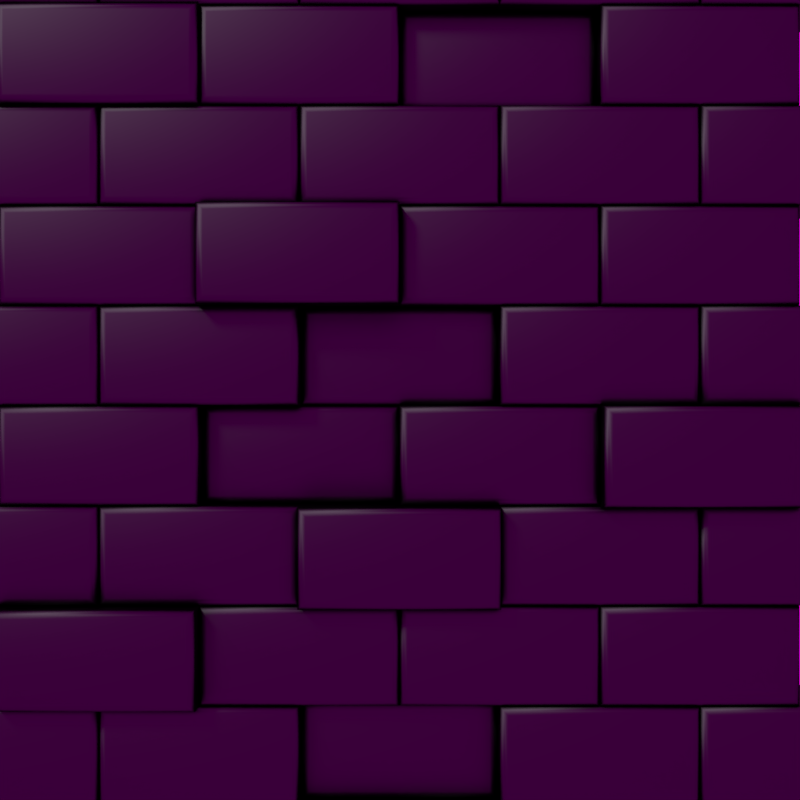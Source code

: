 # Source: highResBrickModel_messy.blend  (saved by Blender 2.72.0; exported with 4.5.12 LTS)
import bpy
from mathutils import Matrix  # noqa: F401  (used for matrix-valued properties, if any)

bpy.ops.wm.read_factory_settings(use_empty=True)
scene = bpy.context.scene
scene.name = 'Scene'

# ---- collections
col_collection_1 = bpy.data.collections.new('Collection 1'); scene.collection.children.link(col_collection_1)

# ---- images (referenced by path relative to the original .blend; pixels are not part of the script)
import os
ASSET_DIR = os.environ.get("B2B_ASSET_DIR", "")  # directory of the original .blend (textures are referenced by path, not embedded)
HERE = os.path.dirname(os.path.abspath(__file__))  # packed textures are extracted next to this script under _unpacked/

def load_image(name, relpath, width, height, colorspace="sRGB"):
    """Load a texture the original file referenced (path relative to the .blend, or extracted next to this script)."""
    p = next((c for c in (os.path.join(HERE, relpath), os.path.join(ASSET_DIR, relpath)) if relpath and os.path.exists(c)), "")
    if p:
        img = bpy.data.images.load(p, check_existing=True)
        img.name = name
    else:  # same state as the original file: an image datablock whose file is absent (Cycles renders it pink)
        img = bpy.data.images.new(name, width, height)
        img.source = "FILE"
        img.filepath = "//" + (relpath or name)
    img.colorspace_settings.name = colorspace
    return img
img_photo_studio_with_umbrella_jpg = load_image('Photo-studio-with-umbrella.jpg', 'Photo-studio-with-umbrella.jpg', 1024, 1024, 'sRGB')

# ---- materials (node trees are filled in below, after node groups)
mat_material_001 = bpy.data.materials.new('Material.001')
mat_material_001.alpha_threshold = 0.0
mat_material_001.roughness = 0.5

# ---- material node trees
mat_material_001.use_nodes = True; mat_material_001.node_tree.nodes.clear()
_N = mat_material_001.node_tree.nodes; _L = mat_material_001.node_tree.links
n0 = _N.new('ShaderNodeOutputMaterial'); n0.name = 'Material Output'; n0.location = (300, 300)
n1 = _N.new('ShaderNodeBsdfAnisotropic'); n1.name = 'Glossy BSDF'; n1.location = (100, 300)
n1.distribution = 'ASHIKHMIN_SHIRLEY'
n1.inputs[0].default_value = (0.04696, 0.04696, 0.04696, 1.0)
_L.new(n1.outputs[0], n0.inputs[0])
n0.is_active_output = True

# ---- world
world_world = bpy.data.worlds.new('World'); scene.world = world_world
world_world.use_nodes = True; world_world.node_tree.nodes.clear()
_N = world_world.node_tree.nodes; _L = world_world.node_tree.links
n0 = _N.new('ShaderNodeOutputWorld'); n0.name = 'World Output'; n0.location = (300, 300)
n1 = _N.new('ShaderNodeBackground'); n1.name = 'Background'; n1.location = (10, 300)
n2 = _N.new('ShaderNodeTexEnvironment'); n2.name = 'Environment Texture'; n2.location = (-180, 300)
n2.width = 140
n2.image = img_photo_studio_with_umbrella_jpg
_L.new(n1.outputs[0], n0.inputs[0])
_L.new(n2.outputs[0], n1.inputs[0])
n0.is_active_output = True
world_world.color = (0.05088, 0.05088, 0.05088)
world_world.use_sun_shadow = False
world_world.sun_shadow_jitter_overblur = 0.0
world_world.cycles.sampling_method = 'MANUAL'
world_world.cycles.sample_map_resolution = 256

# ---- cameras
cam_camera_001 = bpy.data.cameras.new('Camera.001')
cam_camera_001.clip_end = 100.0
cam_camera_001.lens = 35.0
cam_camera_001.sensor_width = 22.22
cam_camera_001.sensor_height = 18.0
cam_camera_001.ortho_scale = 16.0
cam_camera_001.display_size = 2.0
cam_camera_001.dof.focus_distance = 0.0

# ---- lights
light_sun = bpy.data.lights.new('Sun', 'SUN')
light_sun.transmission_factor = 0.0
light_sun.angle = 0.1993
light_sun.energy = 1.0
light_sun.shadow_buffer_clip_start = 0.5
light_sun.shadow_soft_size = 0.1
light_sun.shadow_cascade_max_distance = 1000.0
light_sun.cycles.use_multiple_importance_sampling = False

# ---- meshes
me_cube_045 = bpy.data.meshes.new('Cube.045')
me_cube_045.from_pydata([(-1.0, -2.0, -1.0), (-1.0, 2.0, -1.0), (1.0, 2.0, -1.0), (1.0, -2.0, -1.0), (-1.0, -2.0, 0.8313), (-0.8313, -1.831, 1.0), (-0.9774, -1.977, 0.9156), (-0.9156, -1.916, 0.9774), (-1.0, 2.0, 0.8313), (-0.8313, 1.831, 1.0), (-0.9774, 1.977, 0.9156), (-0.9156, 1.916, 0.9774), (1.0, 2.0, 0.8313), (0.8313, 1.831, 1.0), (0.9774, 1.977, 0.9156), (0.9156, 1.916, 0.9774), (1.0, -2.0, 0.8313), (0.8313, -1.831, 1.0), (0.9774, -1.977, 0.9156), (0.9156, -1.916, 0.9774)], [], [(17, 13, 9, 5), (12, 16, 3, 2), (4, 8, 1, 0), (0, 1, 2, 3), (8, 12, 2, 1), (5, 9, 11, 7), (7, 11, 10, 6), (6, 10, 8, 4), (9, 13, 15, 11), (11, 15, 14, 10), (10, 14, 12, 8), (13, 17, 19, 15), (15, 19, 18, 14), (14, 18, 16, 12), (17, 5, 7, 19), (19, 7, 6, 18), (18, 6, 4, 16), (16, 4, 0, 3)])
me_cube_045.polygons.foreach_set('use_smooth', [True] * 18)
me_cube_045.materials.append(mat_material_001)
me_cube_045.use_remesh_preserve_volume = False
me_cube_045.use_remesh_preserve_attributes = False
me_cube_045.use_mirror_vertex_groups = False
me_cube_045.update()
me_cube_044 = bpy.data.meshes.new('Cube.044')
me_cube_044.from_pydata([(-1.0, -2.0, -1.0), (-1.0, 2.0, -1.0), (1.0, 2.0, -1.0), (1.0, -2.0, -1.0), (-1.0, -2.0, 0.8313), (-0.8313, -1.831, 1.0), (-0.9774, -1.977, 0.9156), (-0.9156, -1.916, 0.9774), (-1.0, 2.0, 0.8313), (-0.8313, 1.831, 1.0), (-0.9774, 1.977, 0.9156), (-0.9156, 1.916, 0.9774), (1.0, 2.0, 0.8313), (0.8313, 1.831, 1.0), (0.9774, 1.977, 0.9156), (0.9156, 1.916, 0.9774), (1.0, -2.0, 0.8313), (0.8313, -1.831, 1.0), (0.9774, -1.977, 0.9156), (0.9156, -1.916, 0.9774)], [], [(17, 13, 9, 5), (12, 16, 3, 2), (4, 8, 1, 0), (0, 1, 2, 3), (8, 12, 2, 1), (5, 9, 11, 7), (7, 11, 10, 6), (6, 10, 8, 4), (9, 13, 15, 11), (11, 15, 14, 10), (10, 14, 12, 8), (13, 17, 19, 15), (15, 19, 18, 14), (14, 18, 16, 12), (17, 5, 7, 19), (19, 7, 6, 18), (18, 6, 4, 16), (16, 4, 0, 3)])
me_cube_044.polygons.foreach_set('use_smooth', [True] * 18)
me_cube_044.materials.append(mat_material_001)
me_cube_044.use_remesh_preserve_volume = False
me_cube_044.use_remesh_preserve_attributes = False
me_cube_044.use_mirror_vertex_groups = False
me_cube_044.update()
me_cube_043 = bpy.data.meshes.new('Cube.043')
me_cube_043.from_pydata([(-1.0, -2.0, -1.0), (-1.0, 2.0, -1.0), (1.0, 2.0, -1.0), (1.0, -2.0, -1.0), (-1.0, -2.0, 0.8313), (-0.8313, -1.831, 1.0), (-0.9774, -1.977, 0.9156), (-0.9156, -1.916, 0.9774), (-1.0, 2.0, 0.8313), (-0.8313, 1.831, 1.0), (-0.9774, 1.977, 0.9156), (-0.9156, 1.916, 0.9774), (1.0, 2.0, 0.8313), (0.8313, 1.831, 1.0), (0.9774, 1.977, 0.9156), (0.9156, 1.916, 0.9774), (1.0, -2.0, 0.8313), (0.8313, -1.831, 1.0), (0.9774, -1.977, 0.9156), (0.9156, -1.916, 0.9774)], [], [(17, 13, 9, 5), (12, 16, 3, 2), (4, 8, 1, 0), (0, 1, 2, 3), (8, 12, 2, 1), (5, 9, 11, 7), (7, 11, 10, 6), (6, 10, 8, 4), (9, 13, 15, 11), (11, 15, 14, 10), (10, 14, 12, 8), (13, 17, 19, 15), (15, 19, 18, 14), (14, 18, 16, 12), (17, 5, 7, 19), (19, 7, 6, 18), (18, 6, 4, 16), (16, 4, 0, 3)])
me_cube_043.polygons.foreach_set('use_smooth', [True] * 18)
me_cube_043.materials.append(mat_material_001)
me_cube_043.use_remesh_preserve_volume = False
me_cube_043.use_remesh_preserve_attributes = False
me_cube_043.use_mirror_vertex_groups = False
me_cube_043.update()
me_cube_042 = bpy.data.meshes.new('Cube.042')
me_cube_042.from_pydata([(-1.0, -2.0, -1.0), (-1.0, 2.0, -1.0), (1.0, 2.0, -1.0), (1.0, -2.0, -1.0), (-1.0, -2.0, 0.8313), (-0.8313, -1.831, 1.0), (-0.9774, -1.977, 0.9156), (-0.9156, -1.916, 0.9774), (-1.0, 2.0, 0.8313), (-0.8313, 1.831, 1.0), (-0.9774, 1.977, 0.9156), (-0.9156, 1.916, 0.9774), (1.0, 2.0, 0.8313), (0.8313, 1.831, 1.0), (0.9774, 1.977, 0.9156), (0.9156, 1.916, 0.9774), (1.0, -2.0, 0.8313), (0.8313, -1.831, 1.0), (0.9774, -1.977, 0.9156), (0.9156, -1.916, 0.9774)], [], [(17, 13, 9, 5), (12, 16, 3, 2), (4, 8, 1, 0), (0, 1, 2, 3), (8, 12, 2, 1), (5, 9, 11, 7), (7, 11, 10, 6), (6, 10, 8, 4), (9, 13, 15, 11), (11, 15, 14, 10), (10, 14, 12, 8), (13, 17, 19, 15), (15, 19, 18, 14), (14, 18, 16, 12), (17, 5, 7, 19), (19, 7, 6, 18), (18, 6, 4, 16), (16, 4, 0, 3)])
me_cube_042.polygons.foreach_set('use_smooth', [True] * 18)
me_cube_042.materials.append(mat_material_001)
me_cube_042.use_remesh_preserve_volume = False
me_cube_042.use_remesh_preserve_attributes = False
me_cube_042.use_mirror_vertex_groups = False
me_cube_042.update()
me_cube_041 = bpy.data.meshes.new('Cube.041')
me_cube_041.from_pydata([(-1.0, -2.0, -1.0), (-1.0, 2.0, -1.0), (1.0, 2.0, -1.0), (1.0, -2.0, -1.0), (-1.0, -2.0, 0.8313), (-0.8313, -1.831, 1.0), (-0.9774, -1.977, 0.9156), (-0.9156, -1.916, 0.9774), (-1.0, 2.0, 0.8313), (-0.8313, 1.831, 1.0), (-0.9774, 1.977, 0.9156), (-0.9156, 1.916, 0.9774), (1.0, 2.0, 0.8313), (0.8313, 1.831, 1.0), (0.9774, 1.977, 0.9156), (0.9156, 1.916, 0.9774), (1.0, -2.0, 0.8313), (0.8313, -1.831, 1.0), (0.9774, -1.977, 0.9156), (0.9156, -1.916, 0.9774)], [], [(17, 13, 9, 5), (12, 16, 3, 2), (4, 8, 1, 0), (0, 1, 2, 3), (8, 12, 2, 1), (5, 9, 11, 7), (7, 11, 10, 6), (6, 10, 8, 4), (9, 13, 15, 11), (11, 15, 14, 10), (10, 14, 12, 8), (13, 17, 19, 15), (15, 19, 18, 14), (14, 18, 16, 12), (17, 5, 7, 19), (19, 7, 6, 18), (18, 6, 4, 16), (16, 4, 0, 3)])
me_cube_041.polygons.foreach_set('use_smooth', [True] * 18)
me_cube_041.materials.append(mat_material_001)
me_cube_041.use_remesh_preserve_volume = False
me_cube_041.use_remesh_preserve_attributes = False
me_cube_041.use_mirror_vertex_groups = False
me_cube_041.update()
me_cube_040 = bpy.data.meshes.new('Cube.040')
me_cube_040.from_pydata([(-1.0, -2.0, -1.0), (-1.0, 2.0, -1.0), (1.0, 2.0, -1.0), (1.0, -2.0, -1.0), (-1.0, -2.0, 0.8313), (-0.8313, -1.831, 1.0), (-0.9774, -1.977, 0.9156), (-0.9156, -1.916, 0.9774), (-1.0, 2.0, 0.8313), (-0.8313, 1.831, 1.0), (-0.9774, 1.977, 0.9156), (-0.9156, 1.916, 0.9774), (1.0, 2.0, 0.8313), (0.8313, 1.831, 1.0), (0.9774, 1.977, 0.9156), (0.9156, 1.916, 0.9774), (1.0, -2.0, 0.8313), (0.8313, -1.831, 1.0), (0.9774, -1.977, 0.9156), (0.9156, -1.916, 0.9774)], [], [(17, 13, 9, 5), (12, 16, 3, 2), (4, 8, 1, 0), (0, 1, 2, 3), (8, 12, 2, 1), (5, 9, 11, 7), (7, 11, 10, 6), (6, 10, 8, 4), (9, 13, 15, 11), (11, 15, 14, 10), (10, 14, 12, 8), (13, 17, 19, 15), (15, 19, 18, 14), (14, 18, 16, 12), (17, 5, 7, 19), (19, 7, 6, 18), (18, 6, 4, 16), (16, 4, 0, 3)])
me_cube_040.polygons.foreach_set('use_smooth', [True] * 18)
me_cube_040.materials.append(mat_material_001)
me_cube_040.use_remesh_preserve_volume = False
me_cube_040.use_remesh_preserve_attributes = False
me_cube_040.use_mirror_vertex_groups = False
me_cube_040.update()
me_cube_039 = bpy.data.meshes.new('Cube.039')
me_cube_039.from_pydata([(-1.0, -2.0, -1.0), (-1.0, 2.0, -1.0), (1.0, 2.0, -1.0), (1.0, -2.0, -1.0), (-1.0, -2.0, 0.8313), (-0.8313, -1.831, 1.0), (-0.9774, -1.977, 0.9156), (-0.9156, -1.916, 0.9774), (-1.0, 2.0, 0.8313), (-0.8313, 1.831, 1.0), (-0.9774, 1.977, 0.9156), (-0.9156, 1.916, 0.9774), (1.0, 2.0, 0.8313), (0.8313, 1.831, 1.0), (0.9774, 1.977, 0.9156), (0.9156, 1.916, 0.9774), (1.0, -2.0, 0.8313), (0.8313, -1.831, 1.0), (0.9774, -1.977, 0.9156), (0.9156, -1.916, 0.9774)], [], [(17, 13, 9, 5), (12, 16, 3, 2), (4, 8, 1, 0), (0, 1, 2, 3), (8, 12, 2, 1), (5, 9, 11, 7), (7, 11, 10, 6), (6, 10, 8, 4), (9, 13, 15, 11), (11, 15, 14, 10), (10, 14, 12, 8), (13, 17, 19, 15), (15, 19, 18, 14), (14, 18, 16, 12), (17, 5, 7, 19), (19, 7, 6, 18), (18, 6, 4, 16), (16, 4, 0, 3)])
me_cube_039.polygons.foreach_set('use_smooth', [True] * 18)
me_cube_039.materials.append(mat_material_001)
me_cube_039.use_remesh_preserve_volume = False
me_cube_039.use_remesh_preserve_attributes = False
me_cube_039.use_mirror_vertex_groups = False
me_cube_039.update()
me_cube_038 = bpy.data.meshes.new('Cube.038')
me_cube_038.from_pydata([(-1.0, -2.0, -1.0), (-1.0, 2.0, -1.0), (1.0, 2.0, -1.0), (1.0, -2.0, -1.0), (-1.0, -2.0, 0.8313), (-0.8313, -1.831, 1.0), (-0.9774, -1.977, 0.9156), (-0.9156, -1.916, 0.9774), (-1.0, 2.0, 0.8313), (-0.8313, 1.831, 1.0), (-0.9774, 1.977, 0.9156), (-0.9156, 1.916, 0.9774), (1.0, 2.0, 0.8313), (0.8313, 1.831, 1.0), (0.9774, 1.977, 0.9156), (0.9156, 1.916, 0.9774), (1.0, -2.0, 0.8313), (0.8313, -1.831, 1.0), (0.9774, -1.977, 0.9156), (0.9156, -1.916, 0.9774)], [], [(17, 13, 9, 5), (12, 16, 3, 2), (4, 8, 1, 0), (0, 1, 2, 3), (8, 12, 2, 1), (5, 9, 11, 7), (7, 11, 10, 6), (6, 10, 8, 4), (9, 13, 15, 11), (11, 15, 14, 10), (10, 14, 12, 8), (13, 17, 19, 15), (15, 19, 18, 14), (14, 18, 16, 12), (17, 5, 7, 19), (19, 7, 6, 18), (18, 6, 4, 16), (16, 4, 0, 3)])
me_cube_038.polygons.foreach_set('use_smooth', [True] * 18)
me_cube_038.materials.append(mat_material_001)
me_cube_038.use_remesh_preserve_volume = False
me_cube_038.use_remesh_preserve_attributes = False
me_cube_038.use_mirror_vertex_groups = False
me_cube_038.update()
me_cube_037 = bpy.data.meshes.new('Cube.037')
me_cube_037.from_pydata([(-1.0, -2.0, -1.0), (-1.0, 2.0, -1.0), (1.0, 2.0, -1.0), (1.0, -2.0, -1.0), (-1.0, -2.0, 0.8313), (-0.8313, -1.831, 1.0), (-0.9774, -1.977, 0.9156), (-0.9156, -1.916, 0.9774), (-1.0, 2.0, 0.8313), (-0.8313, 1.831, 1.0), (-0.9774, 1.977, 0.9156), (-0.9156, 1.916, 0.9774), (1.0, 2.0, 0.8313), (0.8313, 1.831, 1.0), (0.9774, 1.977, 0.9156), (0.9156, 1.916, 0.9774), (1.0, -2.0, 0.8313), (0.8313, -1.831, 1.0), (0.9774, -1.977, 0.9156), (0.9156, -1.916, 0.9774)], [], [(17, 13, 9, 5), (12, 16, 3, 2), (4, 8, 1, 0), (0, 1, 2, 3), (8, 12, 2, 1), (5, 9, 11, 7), (7, 11, 10, 6), (6, 10, 8, 4), (9, 13, 15, 11), (11, 15, 14, 10), (10, 14, 12, 8), (13, 17, 19, 15), (15, 19, 18, 14), (14, 18, 16, 12), (17, 5, 7, 19), (19, 7, 6, 18), (18, 6, 4, 16), (16, 4, 0, 3)])
me_cube_037.polygons.foreach_set('use_smooth', [True] * 18)
me_cube_037.materials.append(mat_material_001)
me_cube_037.use_remesh_preserve_volume = False
me_cube_037.use_remesh_preserve_attributes = False
me_cube_037.use_mirror_vertex_groups = False
me_cube_037.update()
me_cube_036 = bpy.data.meshes.new('Cube.036')
me_cube_036.from_pydata([(-1.0, -2.0, -1.0), (-1.0, 2.0, -1.0), (1.0, 2.0, -1.0), (1.0, -2.0, -1.0), (-1.0, -2.0, 0.8313), (-0.8313, -1.831, 1.0), (-0.9774, -1.977, 0.9156), (-0.9156, -1.916, 0.9774), (-1.0, 2.0, 0.8313), (-0.8313, 1.831, 1.0), (-0.9774, 1.977, 0.9156), (-0.9156, 1.916, 0.9774), (1.0, 2.0, 0.8313), (0.8313, 1.831, 1.0), (0.9774, 1.977, 0.9156), (0.9156, 1.916, 0.9774), (1.0, -2.0, 0.8313), (0.8313, -1.831, 1.0), (0.9774, -1.977, 0.9156), (0.9156, -1.916, 0.9774)], [], [(17, 13, 9, 5), (12, 16, 3, 2), (4, 8, 1, 0), (0, 1, 2, 3), (8, 12, 2, 1), (5, 9, 11, 7), (7, 11, 10, 6), (6, 10, 8, 4), (9, 13, 15, 11), (11, 15, 14, 10), (10, 14, 12, 8), (13, 17, 19, 15), (15, 19, 18, 14), (14, 18, 16, 12), (17, 5, 7, 19), (19, 7, 6, 18), (18, 6, 4, 16), (16, 4, 0, 3)])
me_cube_036.polygons.foreach_set('use_smooth', [True] * 18)
me_cube_036.materials.append(mat_material_001)
me_cube_036.use_remesh_preserve_volume = False
me_cube_036.use_remesh_preserve_attributes = False
me_cube_036.use_mirror_vertex_groups = False
me_cube_036.update()
me_cube_035 = bpy.data.meshes.new('Cube.035')
me_cube_035.from_pydata([(-1.0, -2.0, -1.0), (-1.0, 2.0, -1.0), (1.0, 2.0, -1.0), (1.0, -2.0, -1.0), (-1.0, -2.0, 0.8313), (-0.8313, -1.831, 1.0), (-0.9774, -1.977, 0.9156), (-0.9156, -1.916, 0.9774), (-1.0, 2.0, 0.8313), (-0.8313, 1.831, 1.0), (-0.9774, 1.977, 0.9156), (-0.9156, 1.916, 0.9774), (1.0, 2.0, 0.8313), (0.8313, 1.831, 1.0), (0.9774, 1.977, 0.9156), (0.9156, 1.916, 0.9774), (1.0, -2.0, 0.8313), (0.8313, -1.831, 1.0), (0.9774, -1.977, 0.9156), (0.9156, -1.916, 0.9774)], [], [(17, 13, 9, 5), (12, 16, 3, 2), (4, 8, 1, 0), (0, 1, 2, 3), (8, 12, 2, 1), (5, 9, 11, 7), (7, 11, 10, 6), (6, 10, 8, 4), (9, 13, 15, 11), (11, 15, 14, 10), (10, 14, 12, 8), (13, 17, 19, 15), (15, 19, 18, 14), (14, 18, 16, 12), (17, 5, 7, 19), (19, 7, 6, 18), (18, 6, 4, 16), (16, 4, 0, 3)])
me_cube_035.polygons.foreach_set('use_smooth', [True] * 18)
me_cube_035.materials.append(mat_material_001)
me_cube_035.use_remesh_preserve_volume = False
me_cube_035.use_remesh_preserve_attributes = False
me_cube_035.use_mirror_vertex_groups = False
me_cube_035.update()
me_cube_034 = bpy.data.meshes.new('Cube.034')
me_cube_034.from_pydata([(-1.0, -2.0, -1.0), (-1.0, 2.0, -1.0), (1.0, 2.0, -1.0), (1.0, -2.0, -1.0), (-1.0, -2.0, 0.8313), (-0.8313, -1.831, 1.0), (-0.9774, -1.977, 0.9156), (-0.9156, -1.916, 0.9774), (-1.0, 2.0, 0.8313), (-0.8313, 1.831, 1.0), (-0.9774, 1.977, 0.9156), (-0.9156, 1.916, 0.9774), (1.0, 2.0, 0.8313), (0.8313, 1.831, 1.0), (0.9774, 1.977, 0.9156), (0.9156, 1.916, 0.9774), (1.0, -2.0, 0.8313), (0.8313, -1.831, 1.0), (0.9774, -1.977, 0.9156), (0.9156, -1.916, 0.9774)], [], [(17, 13, 9, 5), (12, 16, 3, 2), (4, 8, 1, 0), (0, 1, 2, 3), (8, 12, 2, 1), (5, 9, 11, 7), (7, 11, 10, 6), (6, 10, 8, 4), (9, 13, 15, 11), (11, 15, 14, 10), (10, 14, 12, 8), (13, 17, 19, 15), (15, 19, 18, 14), (14, 18, 16, 12), (17, 5, 7, 19), (19, 7, 6, 18), (18, 6, 4, 16), (16, 4, 0, 3)])
me_cube_034.polygons.foreach_set('use_smooth', [True] * 18)
me_cube_034.materials.append(mat_material_001)
me_cube_034.use_remesh_preserve_volume = False
me_cube_034.use_remesh_preserve_attributes = False
me_cube_034.use_mirror_vertex_groups = False
me_cube_034.update()
me_cube_033 = bpy.data.meshes.new('Cube.033')
me_cube_033.from_pydata([(-1.0, -2.0, -1.0), (-1.0, 2.0, -1.0), (1.0, 2.0, -1.0), (1.0, -2.0, -1.0), (-1.0, -2.0, 0.8313), (-0.8313, -1.831, 1.0), (-0.9774, -1.977, 0.9156), (-0.9156, -1.916, 0.9774), (-1.0, 2.0, 0.8313), (-0.8313, 1.831, 1.0), (-0.9774, 1.977, 0.9156), (-0.9156, 1.916, 0.9774), (1.0, 2.0, 0.8313), (0.8313, 1.831, 1.0), (0.9774, 1.977, 0.9156), (0.9156, 1.916, 0.9774), (1.0, -2.0, 0.8313), (0.8313, -1.831, 1.0), (0.9774, -1.977, 0.9156), (0.9156, -1.916, 0.9774)], [], [(17, 13, 9, 5), (12, 16, 3, 2), (4, 8, 1, 0), (0, 1, 2, 3), (8, 12, 2, 1), (5, 9, 11, 7), (7, 11, 10, 6), (6, 10, 8, 4), (9, 13, 15, 11), (11, 15, 14, 10), (10, 14, 12, 8), (13, 17, 19, 15), (15, 19, 18, 14), (14, 18, 16, 12), (17, 5, 7, 19), (19, 7, 6, 18), (18, 6, 4, 16), (16, 4, 0, 3)])
me_cube_033.polygons.foreach_set('use_smooth', [True] * 18)
me_cube_033.materials.append(mat_material_001)
me_cube_033.use_remesh_preserve_volume = False
me_cube_033.use_remesh_preserve_attributes = False
me_cube_033.use_mirror_vertex_groups = False
me_cube_033.update()
me_cube_032 = bpy.data.meshes.new('Cube.032')
me_cube_032.from_pydata([(-1.0, -2.0, -1.0), (-1.0, 2.0, -1.0), (1.0, 2.0, -1.0), (1.0, -2.0, -1.0), (-1.0, -2.0, 0.8313), (-0.8313, -1.831, 1.0), (-0.9774, -1.977, 0.9156), (-0.9156, -1.916, 0.9774), (-1.0, 2.0, 0.8313), (-0.8313, 1.831, 1.0), (-0.9774, 1.977, 0.9156), (-0.9156, 1.916, 0.9774), (1.0, 2.0, 0.8313), (0.8313, 1.831, 1.0), (0.9774, 1.977, 0.9156), (0.9156, 1.916, 0.9774), (1.0, -2.0, 0.8313), (0.8313, -1.831, 1.0), (0.9774, -1.977, 0.9156), (0.9156, -1.916, 0.9774)], [], [(17, 13, 9, 5), (12, 16, 3, 2), (4, 8, 1, 0), (0, 1, 2, 3), (8, 12, 2, 1), (5, 9, 11, 7), (7, 11, 10, 6), (6, 10, 8, 4), (9, 13, 15, 11), (11, 15, 14, 10), (10, 14, 12, 8), (13, 17, 19, 15), (15, 19, 18, 14), (14, 18, 16, 12), (17, 5, 7, 19), (19, 7, 6, 18), (18, 6, 4, 16), (16, 4, 0, 3)])
me_cube_032.polygons.foreach_set('use_smooth', [True] * 18)
me_cube_032.materials.append(mat_material_001)
me_cube_032.use_remesh_preserve_volume = False
me_cube_032.use_remesh_preserve_attributes = False
me_cube_032.use_mirror_vertex_groups = False
me_cube_032.update()
me_cube_031 = bpy.data.meshes.new('Cube.031')
me_cube_031.from_pydata([(-1.0, -2.0, -1.0), (-1.0, 2.0, -1.0), (1.0, 2.0, -1.0), (1.0, -2.0, -1.0), (-1.0, -2.0, 0.8313), (-0.8313, -1.831, 1.0), (-0.9774, -1.977, 0.9156), (-0.9156, -1.916, 0.9774), (-1.0, 2.0, 0.8313), (-0.8313, 1.831, 1.0), (-0.9774, 1.977, 0.9156), (-0.9156, 1.916, 0.9774), (1.0, 2.0, 0.8313), (0.8313, 1.831, 1.0), (0.9774, 1.977, 0.9156), (0.9156, 1.916, 0.9774), (1.0, -2.0, 0.8313), (0.8313, -1.831, 1.0), (0.9774, -1.977, 0.9156), (0.9156, -1.916, 0.9774)], [], [(17, 13, 9, 5), (12, 16, 3, 2), (4, 8, 1, 0), (0, 1, 2, 3), (8, 12, 2, 1), (5, 9, 11, 7), (7, 11, 10, 6), (6, 10, 8, 4), (9, 13, 15, 11), (11, 15, 14, 10), (10, 14, 12, 8), (13, 17, 19, 15), (15, 19, 18, 14), (14, 18, 16, 12), (17, 5, 7, 19), (19, 7, 6, 18), (18, 6, 4, 16), (16, 4, 0, 3)])
me_cube_031.polygons.foreach_set('use_smooth', [True] * 18)
me_cube_031.materials.append(mat_material_001)
me_cube_031.use_remesh_preserve_volume = False
me_cube_031.use_remesh_preserve_attributes = False
me_cube_031.use_mirror_vertex_groups = False
me_cube_031.update()
me_cube_030 = bpy.data.meshes.new('Cube.030')
me_cube_030.from_pydata([(-1.0, -2.0, -1.0), (-1.0, 2.0, -1.0), (1.0, 2.0, -1.0), (1.0, -2.0, -1.0), (-1.0, -2.0, 0.8313), (-0.8313, -1.831, 1.0), (-0.9774, -1.977, 0.9156), (-0.9156, -1.916, 0.9774), (-1.0, 2.0, 0.8313), (-0.8313, 1.831, 1.0), (-0.9774, 1.977, 0.9156), (-0.9156, 1.916, 0.9774), (1.0, 2.0, 0.8313), (0.8313, 1.831, 1.0), (0.9774, 1.977, 0.9156), (0.9156, 1.916, 0.9774), (1.0, -2.0, 0.8313), (0.8313, -1.831, 1.0), (0.9774, -1.977, 0.9156), (0.9156, -1.916, 0.9774)], [], [(17, 13, 9, 5), (12, 16, 3, 2), (4, 8, 1, 0), (0, 1, 2, 3), (8, 12, 2, 1), (5, 9, 11, 7), (7, 11, 10, 6), (6, 10, 8, 4), (9, 13, 15, 11), (11, 15, 14, 10), (10, 14, 12, 8), (13, 17, 19, 15), (15, 19, 18, 14), (14, 18, 16, 12), (17, 5, 7, 19), (19, 7, 6, 18), (18, 6, 4, 16), (16, 4, 0, 3)])
me_cube_030.polygons.foreach_set('use_smooth', [True] * 18)
me_cube_030.materials.append(mat_material_001)
me_cube_030.use_remesh_preserve_volume = False
me_cube_030.use_remesh_preserve_attributes = False
me_cube_030.use_mirror_vertex_groups = False
me_cube_030.update()
me_cube_029 = bpy.data.meshes.new('Cube.029')
me_cube_029.from_pydata([(-1.0, -2.0, -1.0), (-1.0, 2.0, -1.0), (1.0, 2.0, -1.0), (1.0, -2.0, -1.0), (-1.0, -2.0, 0.8313), (-0.8313, -1.831, 1.0), (-0.9774, -1.977, 0.9156), (-0.9156, -1.916, 0.9774), (-1.0, 2.0, 0.8313), (-0.8313, 1.831, 1.0), (-0.9774, 1.977, 0.9156), (-0.9156, 1.916, 0.9774), (1.0, 2.0, 0.8313), (0.8313, 1.831, 1.0), (0.9774, 1.977, 0.9156), (0.9156, 1.916, 0.9774), (1.0, -2.0, 0.8313), (0.8313, -1.831, 1.0), (0.9774, -1.977, 0.9156), (0.9156, -1.916, 0.9774)], [], [(17, 13, 9, 5), (12, 16, 3, 2), (4, 8, 1, 0), (0, 1, 2, 3), (8, 12, 2, 1), (5, 9, 11, 7), (7, 11, 10, 6), (6, 10, 8, 4), (9, 13, 15, 11), (11, 15, 14, 10), (10, 14, 12, 8), (13, 17, 19, 15), (15, 19, 18, 14), (14, 18, 16, 12), (17, 5, 7, 19), (19, 7, 6, 18), (18, 6, 4, 16), (16, 4, 0, 3)])
me_cube_029.polygons.foreach_set('use_smooth', [True] * 18)
me_cube_029.materials.append(mat_material_001)
me_cube_029.use_remesh_preserve_volume = False
me_cube_029.use_remesh_preserve_attributes = False
me_cube_029.use_mirror_vertex_groups = False
me_cube_029.update()
me_cube_028 = bpy.data.meshes.new('Cube.028')
me_cube_028.from_pydata([(-1.0, -2.0, -1.0), (-1.0, 2.0, -1.0), (1.0, 2.0, -1.0), (1.0, -2.0, -1.0), (-1.0, -2.0, 0.8313), (-0.8313, -1.831, 1.0), (-0.9774, -1.977, 0.9156), (-0.9156, -1.916, 0.9774), (-1.0, 2.0, 0.8313), (-0.8313, 1.831, 1.0), (-0.9774, 1.977, 0.9156), (-0.9156, 1.916, 0.9774), (1.0, 2.0, 0.8313), (0.8313, 1.831, 1.0), (0.9774, 1.977, 0.9156), (0.9156, 1.916, 0.9774), (1.0, -2.0, 0.8313), (0.8313, -1.831, 1.0), (0.9774, -1.977, 0.9156), (0.9156, -1.916, 0.9774)], [], [(17, 13, 9, 5), (12, 16, 3, 2), (4, 8, 1, 0), (0, 1, 2, 3), (8, 12, 2, 1), (5, 9, 11, 7), (7, 11, 10, 6), (6, 10, 8, 4), (9, 13, 15, 11), (11, 15, 14, 10), (10, 14, 12, 8), (13, 17, 19, 15), (15, 19, 18, 14), (14, 18, 16, 12), (17, 5, 7, 19), (19, 7, 6, 18), (18, 6, 4, 16), (16, 4, 0, 3)])
me_cube_028.polygons.foreach_set('use_smooth', [True] * 18)
me_cube_028.materials.append(mat_material_001)
me_cube_028.use_remesh_preserve_volume = False
me_cube_028.use_remesh_preserve_attributes = False
me_cube_028.use_mirror_vertex_groups = False
me_cube_028.update()
me_cube_027 = bpy.data.meshes.new('Cube.027')
me_cube_027.from_pydata([(-1.0, -2.0, -1.0), (-1.0, 2.0, -1.0), (1.0, 2.0, -1.0), (1.0, -2.0, -1.0), (-1.0, -2.0, 0.8313), (-0.8313, -1.831, 1.0), (-0.9774, -1.977, 0.9156), (-0.9156, -1.916, 0.9774), (-1.0, 2.0, 0.8313), (-0.8313, 1.831, 1.0), (-0.9774, 1.977, 0.9156), (-0.9156, 1.916, 0.9774), (1.0, 2.0, 0.8313), (0.8313, 1.831, 1.0), (0.9774, 1.977, 0.9156), (0.9156, 1.916, 0.9774), (1.0, -2.0, 0.8313), (0.8313, -1.831, 1.0), (0.9774, -1.977, 0.9156), (0.9156, -1.916, 0.9774)], [], [(17, 13, 9, 5), (12, 16, 3, 2), (4, 8, 1, 0), (0, 1, 2, 3), (8, 12, 2, 1), (5, 9, 11, 7), (7, 11, 10, 6), (6, 10, 8, 4), (9, 13, 15, 11), (11, 15, 14, 10), (10, 14, 12, 8), (13, 17, 19, 15), (15, 19, 18, 14), (14, 18, 16, 12), (17, 5, 7, 19), (19, 7, 6, 18), (18, 6, 4, 16), (16, 4, 0, 3)])
me_cube_027.polygons.foreach_set('use_smooth', [True] * 18)
me_cube_027.materials.append(mat_material_001)
me_cube_027.use_remesh_preserve_volume = False
me_cube_027.use_remesh_preserve_attributes = False
me_cube_027.use_mirror_vertex_groups = False
me_cube_027.update()
me_cube_026 = bpy.data.meshes.new('Cube.026')
me_cube_026.from_pydata([(-1.0, -2.0, -1.0), (-1.0, 2.0, -1.0), (1.0, 2.0, -1.0), (1.0, -2.0, -1.0), (-1.0, -2.0, 0.8313), (-0.8313, -1.831, 1.0), (-0.9774, -1.977, 0.9156), (-0.9156, -1.916, 0.9774), (-1.0, 2.0, 0.8313), (-0.8313, 1.831, 1.0), (-0.9774, 1.977, 0.9156), (-0.9156, 1.916, 0.9774), (1.0, 2.0, 0.8313), (0.8313, 1.831, 1.0), (0.9774, 1.977, 0.9156), (0.9156, 1.916, 0.9774), (1.0, -2.0, 0.8313), (0.8313, -1.831, 1.0), (0.9774, -1.977, 0.9156), (0.9156, -1.916, 0.9774)], [], [(17, 13, 9, 5), (12, 16, 3, 2), (4, 8, 1, 0), (0, 1, 2, 3), (8, 12, 2, 1), (5, 9, 11, 7), (7, 11, 10, 6), (6, 10, 8, 4), (9, 13, 15, 11), (11, 15, 14, 10), (10, 14, 12, 8), (13, 17, 19, 15), (15, 19, 18, 14), (14, 18, 16, 12), (17, 5, 7, 19), (19, 7, 6, 18), (18, 6, 4, 16), (16, 4, 0, 3)])
me_cube_026.polygons.foreach_set('use_smooth', [True] * 18)
me_cube_026.materials.append(mat_material_001)
me_cube_026.use_remesh_preserve_volume = False
me_cube_026.use_remesh_preserve_attributes = False
me_cube_026.use_mirror_vertex_groups = False
me_cube_026.update()
me_cube_025 = bpy.data.meshes.new('Cube.025')
me_cube_025.from_pydata([(-1.0, -2.0, -1.0), (-1.0, 2.0, -1.0), (1.0, 2.0, -1.0), (1.0, -2.0, -1.0), (-1.0, -2.0, 0.8313), (-0.8313, -1.831, 1.0), (-0.9774, -1.977, 0.9156), (-0.9156, -1.916, 0.9774), (-1.0, 2.0, 0.8313), (-0.8313, 1.831, 1.0), (-0.9774, 1.977, 0.9156), (-0.9156, 1.916, 0.9774), (1.0, 2.0, 0.8313), (0.8313, 1.831, 1.0), (0.9774, 1.977, 0.9156), (0.9156, 1.916, 0.9774), (1.0, -2.0, 0.8313), (0.8313, -1.831, 1.0), (0.9774, -1.977, 0.9156), (0.9156, -1.916, 0.9774)], [], [(17, 13, 9, 5), (12, 16, 3, 2), (4, 8, 1, 0), (0, 1, 2, 3), (8, 12, 2, 1), (5, 9, 11, 7), (7, 11, 10, 6), (6, 10, 8, 4), (9, 13, 15, 11), (11, 15, 14, 10), (10, 14, 12, 8), (13, 17, 19, 15), (15, 19, 18, 14), (14, 18, 16, 12), (17, 5, 7, 19), (19, 7, 6, 18), (18, 6, 4, 16), (16, 4, 0, 3)])
me_cube_025.polygons.foreach_set('use_smooth', [True] * 18)
me_cube_025.materials.append(mat_material_001)
me_cube_025.use_remesh_preserve_volume = False
me_cube_025.use_remesh_preserve_attributes = False
me_cube_025.use_mirror_vertex_groups = False
me_cube_025.update()
me_cube_024 = bpy.data.meshes.new('Cube.024')
me_cube_024.from_pydata([(-1.0, -2.0, -1.0), (-1.0, 2.0, -1.0), (1.0, 2.0, -1.0), (1.0, -2.0, -1.0), (-1.0, -2.0, 0.8313), (-0.8313, -1.831, 1.0), (-0.9774, -1.977, 0.9156), (-0.9156, -1.916, 0.9774), (-1.0, 2.0, 0.8313), (-0.8313, 1.831, 1.0), (-0.9774, 1.977, 0.9156), (-0.9156, 1.916, 0.9774), (1.0, 2.0, 0.8313), (0.8313, 1.831, 1.0), (0.9774, 1.977, 0.9156), (0.9156, 1.916, 0.9774), (1.0, -2.0, 0.8313), (0.8313, -1.831, 1.0), (0.9774, -1.977, 0.9156), (0.9156, -1.916, 0.9774)], [], [(17, 13, 9, 5), (12, 16, 3, 2), (4, 8, 1, 0), (0, 1, 2, 3), (8, 12, 2, 1), (5, 9, 11, 7), (7, 11, 10, 6), (6, 10, 8, 4), (9, 13, 15, 11), (11, 15, 14, 10), (10, 14, 12, 8), (13, 17, 19, 15), (15, 19, 18, 14), (14, 18, 16, 12), (17, 5, 7, 19), (19, 7, 6, 18), (18, 6, 4, 16), (16, 4, 0, 3)])
me_cube_024.polygons.foreach_set('use_smooth', [True] * 18)
me_cube_024.materials.append(mat_material_001)
me_cube_024.use_remesh_preserve_volume = False
me_cube_024.use_remesh_preserve_attributes = False
me_cube_024.use_mirror_vertex_groups = False
me_cube_024.update()
me_cube_023 = bpy.data.meshes.new('Cube.023')
me_cube_023.from_pydata([(-1.0, -2.0, -1.0), (-1.0, 2.0, -1.0), (1.0, 2.0, -1.0), (1.0, -2.0, -1.0), (-1.0, -2.0, 0.8313), (-0.8313, -1.831, 1.0), (-0.9774, -1.977, 0.9156), (-0.9156, -1.916, 0.9774), (-1.0, 2.0, 0.8313), (-0.8313, 1.831, 1.0), (-0.9774, 1.977, 0.9156), (-0.9156, 1.916, 0.9774), (1.0, 2.0, 0.8313), (0.8313, 1.831, 1.0), (0.9774, 1.977, 0.9156), (0.9156, 1.916, 0.9774), (1.0, -2.0, 0.8313), (0.8313, -1.831, 1.0), (0.9774, -1.977, 0.9156), (0.9156, -1.916, 0.9774)], [], [(17, 13, 9, 5), (12, 16, 3, 2), (4, 8, 1, 0), (0, 1, 2, 3), (8, 12, 2, 1), (5, 9, 11, 7), (7, 11, 10, 6), (6, 10, 8, 4), (9, 13, 15, 11), (11, 15, 14, 10), (10, 14, 12, 8), (13, 17, 19, 15), (15, 19, 18, 14), (14, 18, 16, 12), (17, 5, 7, 19), (19, 7, 6, 18), (18, 6, 4, 16), (16, 4, 0, 3)])
me_cube_023.polygons.foreach_set('use_smooth', [True] * 18)
me_cube_023.materials.append(mat_material_001)
me_cube_023.use_remesh_preserve_volume = False
me_cube_023.use_remesh_preserve_attributes = False
me_cube_023.use_mirror_vertex_groups = False
me_cube_023.update()
me_cube_022 = bpy.data.meshes.new('Cube.022')
me_cube_022.from_pydata([(-1.0, -2.0, -1.0), (-1.0, 2.0, -1.0), (1.0, 2.0, -1.0), (1.0, -2.0, -1.0), (-1.0, -2.0, 0.8313), (-0.8313, -1.831, 1.0), (-0.9774, -1.977, 0.9156), (-0.9156, -1.916, 0.9774), (-1.0, 2.0, 0.8313), (-0.8313, 1.831, 1.0), (-0.9774, 1.977, 0.9156), (-0.9156, 1.916, 0.9774), (1.0, 2.0, 0.8313), (0.8313, 1.831, 1.0), (0.9774, 1.977, 0.9156), (0.9156, 1.916, 0.9774), (1.0, -2.0, 0.8313), (0.8313, -1.831, 1.0), (0.9774, -1.977, 0.9156), (0.9156, -1.916, 0.9774)], [], [(17, 13, 9, 5), (12, 16, 3, 2), (4, 8, 1, 0), (0, 1, 2, 3), (8, 12, 2, 1), (5, 9, 11, 7), (7, 11, 10, 6), (6, 10, 8, 4), (9, 13, 15, 11), (11, 15, 14, 10), (10, 14, 12, 8), (13, 17, 19, 15), (15, 19, 18, 14), (14, 18, 16, 12), (17, 5, 7, 19), (19, 7, 6, 18), (18, 6, 4, 16), (16, 4, 0, 3)])
me_cube_022.polygons.foreach_set('use_smooth', [True] * 18)
me_cube_022.materials.append(mat_material_001)
me_cube_022.use_remesh_preserve_volume = False
me_cube_022.use_remesh_preserve_attributes = False
me_cube_022.use_mirror_vertex_groups = False
me_cube_022.update()
me_cube_021 = bpy.data.meshes.new('Cube.021')
me_cube_021.from_pydata([(-1.0, -2.0, -1.0), (-1.0, 2.0, -1.0), (1.0, 2.0, -1.0), (1.0, -2.0, -1.0), (-1.0, -2.0, 0.8313), (-0.8313, -1.831, 1.0), (-0.9774, -1.977, 0.9156), (-0.9156, -1.916, 0.9774), (-1.0, 2.0, 0.8313), (-0.8313, 1.831, 1.0), (-0.9774, 1.977, 0.9156), (-0.9156, 1.916, 0.9774), (1.0, 2.0, 0.8313), (0.8313, 1.831, 1.0), (0.9774, 1.977, 0.9156), (0.9156, 1.916, 0.9774), (1.0, -2.0, 0.8313), (0.8313, -1.831, 1.0), (0.9774, -1.977, 0.9156), (0.9156, -1.916, 0.9774)], [], [(17, 13, 9, 5), (12, 16, 3, 2), (4, 8, 1, 0), (0, 1, 2, 3), (8, 12, 2, 1), (5, 9, 11, 7), (7, 11, 10, 6), (6, 10, 8, 4), (9, 13, 15, 11), (11, 15, 14, 10), (10, 14, 12, 8), (13, 17, 19, 15), (15, 19, 18, 14), (14, 18, 16, 12), (17, 5, 7, 19), (19, 7, 6, 18), (18, 6, 4, 16), (16, 4, 0, 3)])
me_cube_021.polygons.foreach_set('use_smooth', [True] * 18)
me_cube_021.materials.append(mat_material_001)
me_cube_021.use_remesh_preserve_volume = False
me_cube_021.use_remesh_preserve_attributes = False
me_cube_021.use_mirror_vertex_groups = False
me_cube_021.update()
me_cube_020 = bpy.data.meshes.new('Cube.020')
me_cube_020.from_pydata([(-1.0, -2.0, -1.0), (-1.0, 2.0, -1.0), (1.0, 2.0, -1.0), (1.0, -2.0, -1.0), (-1.0, -2.0, 0.8313), (-0.8313, -1.831, 1.0), (-0.9774, -1.977, 0.9156), (-0.9156, -1.916, 0.9774), (-1.0, 2.0, 0.8313), (-0.8313, 1.831, 1.0), (-0.9774, 1.977, 0.9156), (-0.9156, 1.916, 0.9774), (1.0, 2.0, 0.8313), (0.8313, 1.831, 1.0), (0.9774, 1.977, 0.9156), (0.9156, 1.916, 0.9774), (1.0, -2.0, 0.8313), (0.8313, -1.831, 1.0), (0.9774, -1.977, 0.9156), (0.9156, -1.916, 0.9774)], [], [(17, 13, 9, 5), (12, 16, 3, 2), (4, 8, 1, 0), (0, 1, 2, 3), (8, 12, 2, 1), (5, 9, 11, 7), (7, 11, 10, 6), (6, 10, 8, 4), (9, 13, 15, 11), (11, 15, 14, 10), (10, 14, 12, 8), (13, 17, 19, 15), (15, 19, 18, 14), (14, 18, 16, 12), (17, 5, 7, 19), (19, 7, 6, 18), (18, 6, 4, 16), (16, 4, 0, 3)])
me_cube_020.polygons.foreach_set('use_smooth', [True] * 18)
me_cube_020.materials.append(mat_material_001)
me_cube_020.use_remesh_preserve_volume = False
me_cube_020.use_remesh_preserve_attributes = False
me_cube_020.use_mirror_vertex_groups = False
me_cube_020.update()
me_cube_019 = bpy.data.meshes.new('Cube.019')
me_cube_019.from_pydata([(-1.0, -2.0, -1.0), (-1.0, 2.0, -1.0), (1.0, 2.0, -1.0), (1.0, -2.0, -1.0), (-1.0, -2.0, 0.8313), (-0.8313, -1.831, 1.0), (-0.9774, -1.977, 0.9156), (-0.9156, -1.916, 0.9774), (-1.0, 2.0, 0.8313), (-0.8313, 1.831, 1.0), (-0.9774, 1.977, 0.9156), (-0.9156, 1.916, 0.9774), (1.0, 2.0, 0.8313), (0.8313, 1.831, 1.0), (0.9774, 1.977, 0.9156), (0.9156, 1.916, 0.9774), (1.0, -2.0, 0.8313), (0.8313, -1.831, 1.0), (0.9774, -1.977, 0.9156), (0.9156, -1.916, 0.9774)], [], [(17, 13, 9, 5), (12, 16, 3, 2), (4, 8, 1, 0), (0, 1, 2, 3), (8, 12, 2, 1), (5, 9, 11, 7), (7, 11, 10, 6), (6, 10, 8, 4), (9, 13, 15, 11), (11, 15, 14, 10), (10, 14, 12, 8), (13, 17, 19, 15), (15, 19, 18, 14), (14, 18, 16, 12), (17, 5, 7, 19), (19, 7, 6, 18), (18, 6, 4, 16), (16, 4, 0, 3)])
me_cube_019.polygons.foreach_set('use_smooth', [True] * 18)
me_cube_019.materials.append(mat_material_001)
me_cube_019.use_remesh_preserve_volume = False
me_cube_019.use_remesh_preserve_attributes = False
me_cube_019.use_mirror_vertex_groups = False
me_cube_019.update()
me_cube_018 = bpy.data.meshes.new('Cube.018')
me_cube_018.from_pydata([(-1.0, -2.0, -1.0), (-1.0, 2.0, -1.0), (1.0, 2.0, -1.0), (1.0, -2.0, -1.0), (-1.0, -2.0, 0.8313), (-0.8313, -1.831, 1.0), (-0.9774, -1.977, 0.9156), (-0.9156, -1.916, 0.9774), (-1.0, 2.0, 0.8313), (-0.8313, 1.831, 1.0), (-0.9774, 1.977, 0.9156), (-0.9156, 1.916, 0.9774), (1.0, 2.0, 0.8313), (0.8313, 1.831, 1.0), (0.9774, 1.977, 0.9156), (0.9156, 1.916, 0.9774), (1.0, -2.0, 0.8313), (0.8313, -1.831, 1.0), (0.9774, -1.977, 0.9156), (0.9156, -1.916, 0.9774)], [], [(17, 13, 9, 5), (12, 16, 3, 2), (4, 8, 1, 0), (0, 1, 2, 3), (8, 12, 2, 1), (5, 9, 11, 7), (7, 11, 10, 6), (6, 10, 8, 4), (9, 13, 15, 11), (11, 15, 14, 10), (10, 14, 12, 8), (13, 17, 19, 15), (15, 19, 18, 14), (14, 18, 16, 12), (17, 5, 7, 19), (19, 7, 6, 18), (18, 6, 4, 16), (16, 4, 0, 3)])
me_cube_018.polygons.foreach_set('use_smooth', [True] * 18)
me_cube_018.materials.append(mat_material_001)
me_cube_018.use_remesh_preserve_volume = False
me_cube_018.use_remesh_preserve_attributes = False
me_cube_018.use_mirror_vertex_groups = False
me_cube_018.update()
me_cube_017 = bpy.data.meshes.new('Cube.017')
me_cube_017.from_pydata([(-1.0, -2.0, -1.0), (-1.0, 2.0, -1.0), (1.0, 2.0, -1.0), (1.0, -2.0, -1.0), (-1.0, -2.0, 0.8313), (-0.8313, -1.831, 1.0), (-0.9774, -1.977, 0.9156), (-0.9156, -1.916, 0.9774), (-1.0, 2.0, 0.8313), (-0.8313, 1.831, 1.0), (-0.9774, 1.977, 0.9156), (-0.9156, 1.916, 0.9774), (1.0, 2.0, 0.8313), (0.8313, 1.831, 1.0), (0.9774, 1.977, 0.9156), (0.9156, 1.916, 0.9774), (1.0, -2.0, 0.8313), (0.8313, -1.831, 1.0), (0.9774, -1.977, 0.9156), (0.9156, -1.916, 0.9774)], [], [(17, 13, 9, 5), (12, 16, 3, 2), (4, 8, 1, 0), (0, 1, 2, 3), (8, 12, 2, 1), (5, 9, 11, 7), (7, 11, 10, 6), (6, 10, 8, 4), (9, 13, 15, 11), (11, 15, 14, 10), (10, 14, 12, 8), (13, 17, 19, 15), (15, 19, 18, 14), (14, 18, 16, 12), (17, 5, 7, 19), (19, 7, 6, 18), (18, 6, 4, 16), (16, 4, 0, 3)])
me_cube_017.polygons.foreach_set('use_smooth', [True] * 18)
me_cube_017.materials.append(mat_material_001)
me_cube_017.use_remesh_preserve_volume = False
me_cube_017.use_remesh_preserve_attributes = False
me_cube_017.use_mirror_vertex_groups = False
me_cube_017.update()
me_cube_016 = bpy.data.meshes.new('Cube.016')
me_cube_016.from_pydata([(-1.0, -2.0, -1.0), (-1.0, 2.0, -1.0), (1.0, 2.0, -1.0), (1.0, -2.0, -1.0), (-1.0, -2.0, 0.8313), (-0.8313, -1.831, 1.0), (-0.9774, -1.977, 0.9156), (-0.9156, -1.916, 0.9774), (-1.0, 2.0, 0.8313), (-0.8313, 1.831, 1.0), (-0.9774, 1.977, 0.9156), (-0.9156, 1.916, 0.9774), (1.0, 2.0, 0.8313), (0.8313, 1.831, 1.0), (0.9774, 1.977, 0.9156), (0.9156, 1.916, 0.9774), (1.0, -2.0, 0.8313), (0.8313, -1.831, 1.0), (0.9774, -1.977, 0.9156), (0.9156, -1.916, 0.9774)], [], [(17, 13, 9, 5), (12, 16, 3, 2), (4, 8, 1, 0), (0, 1, 2, 3), (8, 12, 2, 1), (5, 9, 11, 7), (7, 11, 10, 6), (6, 10, 8, 4), (9, 13, 15, 11), (11, 15, 14, 10), (10, 14, 12, 8), (13, 17, 19, 15), (15, 19, 18, 14), (14, 18, 16, 12), (17, 5, 7, 19), (19, 7, 6, 18), (18, 6, 4, 16), (16, 4, 0, 3)])
me_cube_016.polygons.foreach_set('use_smooth', [True] * 18)
me_cube_016.materials.append(mat_material_001)
me_cube_016.use_remesh_preserve_volume = False
me_cube_016.use_remesh_preserve_attributes = False
me_cube_016.use_mirror_vertex_groups = False
me_cube_016.update()
me_cube_015 = bpy.data.meshes.new('Cube.015')
me_cube_015.from_pydata([(-1.0, -2.0, -1.0), (-1.0, 2.0, -1.0), (1.0, 2.0, -1.0), (1.0, -2.0, -1.0), (-1.0, -2.0, 0.8313), (-0.8313, -1.831, 1.0), (-0.9774, -1.977, 0.9156), (-0.9156, -1.916, 0.9774), (-1.0, 2.0, 0.8313), (-0.8313, 1.831, 1.0), (-0.9774, 1.977, 0.9156), (-0.9156, 1.916, 0.9774), (1.0, 2.0, 0.8313), (0.8313, 1.831, 1.0), (0.9774, 1.977, 0.9156), (0.9156, 1.916, 0.9774), (1.0, -2.0, 0.8313), (0.8313, -1.831, 1.0), (0.9774, -1.977, 0.9156), (0.9156, -1.916, 0.9774)], [], [(17, 13, 9, 5), (12, 16, 3, 2), (4, 8, 1, 0), (0, 1, 2, 3), (8, 12, 2, 1), (5, 9, 11, 7), (7, 11, 10, 6), (6, 10, 8, 4), (9, 13, 15, 11), (11, 15, 14, 10), (10, 14, 12, 8), (13, 17, 19, 15), (15, 19, 18, 14), (14, 18, 16, 12), (17, 5, 7, 19), (19, 7, 6, 18), (18, 6, 4, 16), (16, 4, 0, 3)])
me_cube_015.polygons.foreach_set('use_smooth', [True] * 18)
me_cube_015.materials.append(mat_material_001)
me_cube_015.use_remesh_preserve_volume = False
me_cube_015.use_remesh_preserve_attributes = False
me_cube_015.use_mirror_vertex_groups = False
me_cube_015.update()
me_cube_014 = bpy.data.meshes.new('Cube.014')
me_cube_014.from_pydata([(-1.0, -2.0, -1.0), (-1.0, 2.0, -1.0), (1.0, 2.0, -1.0), (1.0, -2.0, -1.0), (-1.0, -2.0, 0.8313), (-0.8313, -1.831, 1.0), (-0.9774, -1.977, 0.9156), (-0.9156, -1.916, 0.9774), (-1.0, 2.0, 0.8313), (-0.8313, 1.831, 1.0), (-0.9774, 1.977, 0.9156), (-0.9156, 1.916, 0.9774), (1.0, 2.0, 0.8313), (0.8313, 1.831, 1.0), (0.9774, 1.977, 0.9156), (0.9156, 1.916, 0.9774), (1.0, -2.0, 0.8313), (0.8313, -1.831, 1.0), (0.9774, -1.977, 0.9156), (0.9156, -1.916, 0.9774)], [], [(17, 13, 9, 5), (12, 16, 3, 2), (4, 8, 1, 0), (0, 1, 2, 3), (8, 12, 2, 1), (5, 9, 11, 7), (7, 11, 10, 6), (6, 10, 8, 4), (9, 13, 15, 11), (11, 15, 14, 10), (10, 14, 12, 8), (13, 17, 19, 15), (15, 19, 18, 14), (14, 18, 16, 12), (17, 5, 7, 19), (19, 7, 6, 18), (18, 6, 4, 16), (16, 4, 0, 3)])
me_cube_014.polygons.foreach_set('use_smooth', [True] * 18)
me_cube_014.materials.append(mat_material_001)
me_cube_014.use_remesh_preserve_volume = False
me_cube_014.use_remesh_preserve_attributes = False
me_cube_014.use_mirror_vertex_groups = False
me_cube_014.update()
me_cube_013 = bpy.data.meshes.new('Cube.013')
me_cube_013.from_pydata([(-1.0, -2.0, -1.0), (-1.0, 2.0, -1.0), (1.0, 2.0, -1.0), (1.0, -2.0, -1.0), (-1.0, -2.0, 0.8313), (-0.8313, -1.831, 1.0), (-0.9774, -1.977, 0.9156), (-0.9156, -1.916, 0.9774), (-1.0, 2.0, 0.8313), (-0.8313, 1.831, 1.0), (-0.9774, 1.977, 0.9156), (-0.9156, 1.916, 0.9774), (1.0, 2.0, 0.8313), (0.8313, 1.831, 1.0), (0.9774, 1.977, 0.9156), (0.9156, 1.916, 0.9774), (1.0, -2.0, 0.8313), (0.8313, -1.831, 1.0), (0.9774, -1.977, 0.9156), (0.9156, -1.916, 0.9774)], [], [(17, 13, 9, 5), (12, 16, 3, 2), (4, 8, 1, 0), (0, 1, 2, 3), (8, 12, 2, 1), (5, 9, 11, 7), (7, 11, 10, 6), (6, 10, 8, 4), (9, 13, 15, 11), (11, 15, 14, 10), (10, 14, 12, 8), (13, 17, 19, 15), (15, 19, 18, 14), (14, 18, 16, 12), (17, 5, 7, 19), (19, 7, 6, 18), (18, 6, 4, 16), (16, 4, 0, 3)])
me_cube_013.polygons.foreach_set('use_smooth', [True] * 18)
me_cube_013.materials.append(mat_material_001)
me_cube_013.use_remesh_preserve_volume = False
me_cube_013.use_remesh_preserve_attributes = False
me_cube_013.use_mirror_vertex_groups = False
me_cube_013.update()
me_cube_012 = bpy.data.meshes.new('Cube.012')
me_cube_012.from_pydata([(-1.0, -2.0, -1.0), (-1.0, 2.0, -1.0), (1.0, 2.0, -1.0), (1.0, -2.0, -1.0), (-1.0, -2.0, 0.8313), (-0.8313, -1.831, 1.0), (-0.9774, -1.977, 0.9156), (-0.9156, -1.916, 0.9774), (-1.0, 2.0, 0.8313), (-0.8313, 1.831, 1.0), (-0.9774, 1.977, 0.9156), (-0.9156, 1.916, 0.9774), (1.0, 2.0, 0.8313), (0.8313, 1.831, 1.0), (0.9774, 1.977, 0.9156), (0.9156, 1.916, 0.9774), (1.0, -2.0, 0.8313), (0.8313, -1.831, 1.0), (0.9774, -1.977, 0.9156), (0.9156, -1.916, 0.9774)], [], [(17, 13, 9, 5), (12, 16, 3, 2), (4, 8, 1, 0), (0, 1, 2, 3), (8, 12, 2, 1), (5, 9, 11, 7), (7, 11, 10, 6), (6, 10, 8, 4), (9, 13, 15, 11), (11, 15, 14, 10), (10, 14, 12, 8), (13, 17, 19, 15), (15, 19, 18, 14), (14, 18, 16, 12), (17, 5, 7, 19), (19, 7, 6, 18), (18, 6, 4, 16), (16, 4, 0, 3)])
me_cube_012.polygons.foreach_set('use_smooth', [True] * 18)
me_cube_012.materials.append(mat_material_001)
me_cube_012.use_remesh_preserve_volume = False
me_cube_012.use_remesh_preserve_attributes = False
me_cube_012.use_mirror_vertex_groups = False
me_cube_012.update()
me_cube_011 = bpy.data.meshes.new('Cube.011')
me_cube_011.from_pydata([(-1.0, -2.0, -1.0), (-1.0, 2.0, -1.0), (1.0, 2.0, -1.0), (1.0, -2.0, -1.0), (-1.0, -2.0, 0.8313), (-0.8313, -1.831, 1.0), (-0.9774, -1.977, 0.9156), (-0.9156, -1.916, 0.9774), (-1.0, 2.0, 0.8313), (-0.8313, 1.831, 1.0), (-0.9774, 1.977, 0.9156), (-0.9156, 1.916, 0.9774), (1.0, 2.0, 0.8313), (0.8313, 1.831, 1.0), (0.9774, 1.977, 0.9156), (0.9156, 1.916, 0.9774), (1.0, -2.0, 0.8313), (0.8313, -1.831, 1.0), (0.9774, -1.977, 0.9156), (0.9156, -1.916, 0.9774)], [], [(17, 13, 9, 5), (12, 16, 3, 2), (4, 8, 1, 0), (0, 1, 2, 3), (8, 12, 2, 1), (5, 9, 11, 7), (7, 11, 10, 6), (6, 10, 8, 4), (9, 13, 15, 11), (11, 15, 14, 10), (10, 14, 12, 8), (13, 17, 19, 15), (15, 19, 18, 14), (14, 18, 16, 12), (17, 5, 7, 19), (19, 7, 6, 18), (18, 6, 4, 16), (16, 4, 0, 3)])
me_cube_011.polygons.foreach_set('use_smooth', [True] * 18)
me_cube_011.materials.append(mat_material_001)
me_cube_011.use_remesh_preserve_volume = False
me_cube_011.use_remesh_preserve_attributes = False
me_cube_011.use_mirror_vertex_groups = False
me_cube_011.update()
me_cube_010 = bpy.data.meshes.new('Cube.010')
me_cube_010.from_pydata([(-1.0, -2.0, -1.0), (-1.0, 2.0, -1.0), (1.0, 2.0, -1.0), (1.0, -2.0, -1.0), (-1.0, -2.0, 0.8313), (-0.8313, -1.831, 1.0), (-0.9774, -1.977, 0.9156), (-0.9156, -1.916, 0.9774), (-1.0, 2.0, 0.8313), (-0.8313, 1.831, 1.0), (-0.9774, 1.977, 0.9156), (-0.9156, 1.916, 0.9774), (1.0, 2.0, 0.8313), (0.8313, 1.831, 1.0), (0.9774, 1.977, 0.9156), (0.9156, 1.916, 0.9774), (1.0, -2.0, 0.8313), (0.8313, -1.831, 1.0), (0.9774, -1.977, 0.9156), (0.9156, -1.916, 0.9774)], [], [(17, 13, 9, 5), (12, 16, 3, 2), (4, 8, 1, 0), (0, 1, 2, 3), (8, 12, 2, 1), (5, 9, 11, 7), (7, 11, 10, 6), (6, 10, 8, 4), (9, 13, 15, 11), (11, 15, 14, 10), (10, 14, 12, 8), (13, 17, 19, 15), (15, 19, 18, 14), (14, 18, 16, 12), (17, 5, 7, 19), (19, 7, 6, 18), (18, 6, 4, 16), (16, 4, 0, 3)])
me_cube_010.polygons.foreach_set('use_smooth', [True] * 18)
me_cube_010.materials.append(mat_material_001)
me_cube_010.use_remesh_preserve_volume = False
me_cube_010.use_remesh_preserve_attributes = False
me_cube_010.use_mirror_vertex_groups = False
me_cube_010.update()
me_cube_009 = bpy.data.meshes.new('Cube.009')
me_cube_009.from_pydata([(-1.0, -2.0, -1.0), (-1.0, 2.0, -1.0), (1.0, 2.0, -1.0), (1.0, -2.0, -1.0), (-1.0, -2.0, 0.8313), (-0.8313, -1.831, 1.0), (-0.9774, -1.977, 0.9156), (-0.9156, -1.916, 0.9774), (-1.0, 2.0, 0.8313), (-0.8313, 1.831, 1.0), (-0.9774, 1.977, 0.9156), (-0.9156, 1.916, 0.9774), (1.0, 2.0, 0.8313), (0.8313, 1.831, 1.0), (0.9774, 1.977, 0.9156), (0.9156, 1.916, 0.9774), (1.0, -2.0, 0.8313), (0.8313, -1.831, 1.0), (0.9774, -1.977, 0.9156), (0.9156, -1.916, 0.9774)], [], [(17, 13, 9, 5), (12, 16, 3, 2), (4, 8, 1, 0), (0, 1, 2, 3), (8, 12, 2, 1), (5, 9, 11, 7), (7, 11, 10, 6), (6, 10, 8, 4), (9, 13, 15, 11), (11, 15, 14, 10), (10, 14, 12, 8), (13, 17, 19, 15), (15, 19, 18, 14), (14, 18, 16, 12), (17, 5, 7, 19), (19, 7, 6, 18), (18, 6, 4, 16), (16, 4, 0, 3)])
me_cube_009.polygons.foreach_set('use_smooth', [True] * 18)
me_cube_009.materials.append(mat_material_001)
me_cube_009.use_remesh_preserve_volume = False
me_cube_009.use_remesh_preserve_attributes = False
me_cube_009.use_mirror_vertex_groups = False
me_cube_009.update()
me_cube_008 = bpy.data.meshes.new('Cube.008')
me_cube_008.from_pydata([(-1.0, -2.0, -1.0), (-1.0, 2.0, -1.0), (1.0, 2.0, -1.0), (1.0, -2.0, -1.0), (-1.0, -2.0, 0.8313), (-0.8313, -1.831, 1.0), (-0.9774, -1.977, 0.9156), (-0.9156, -1.916, 0.9774), (-1.0, 2.0, 0.8313), (-0.8313, 1.831, 1.0), (-0.9774, 1.977, 0.9156), (-0.9156, 1.916, 0.9774), (1.0, 2.0, 0.8313), (0.8313, 1.831, 1.0), (0.9774, 1.977, 0.9156), (0.9156, 1.916, 0.9774), (1.0, -2.0, 0.8313), (0.8313, -1.831, 1.0), (0.9774, -1.977, 0.9156), (0.9156, -1.916, 0.9774)], [], [(17, 13, 9, 5), (12, 16, 3, 2), (4, 8, 1, 0), (0, 1, 2, 3), (8, 12, 2, 1), (5, 9, 11, 7), (7, 11, 10, 6), (6, 10, 8, 4), (9, 13, 15, 11), (11, 15, 14, 10), (10, 14, 12, 8), (13, 17, 19, 15), (15, 19, 18, 14), (14, 18, 16, 12), (17, 5, 7, 19), (19, 7, 6, 18), (18, 6, 4, 16), (16, 4, 0, 3)])
me_cube_008.polygons.foreach_set('use_smooth', [True] * 18)
me_cube_008.materials.append(mat_material_001)
me_cube_008.use_remesh_preserve_volume = False
me_cube_008.use_remesh_preserve_attributes = False
me_cube_008.use_mirror_vertex_groups = False
me_cube_008.update()
me_cube_007 = bpy.data.meshes.new('Cube.007')
me_cube_007.from_pydata([(-1.0, -2.0, -1.0), (-1.0, 2.0, -1.0), (1.0, 2.0, -1.0), (1.0, -2.0, -1.0), (-1.0, -2.0, 0.8313), (-0.8313, -1.831, 1.0), (-0.9774, -1.977, 0.9156), (-0.9156, -1.916, 0.9774), (-1.0, 2.0, 0.8313), (-0.8313, 1.831, 1.0), (-0.9774, 1.977, 0.9156), (-0.9156, 1.916, 0.9774), (1.0, 2.0, 0.8313), (0.8313, 1.831, 1.0), (0.9774, 1.977, 0.9156), (0.9156, 1.916, 0.9774), (1.0, -2.0, 0.8313), (0.8313, -1.831, 1.0), (0.9774, -1.977, 0.9156), (0.9156, -1.916, 0.9774)], [], [(17, 13, 9, 5), (12, 16, 3, 2), (4, 8, 1, 0), (0, 1, 2, 3), (8, 12, 2, 1), (5, 9, 11, 7), (7, 11, 10, 6), (6, 10, 8, 4), (9, 13, 15, 11), (11, 15, 14, 10), (10, 14, 12, 8), (13, 17, 19, 15), (15, 19, 18, 14), (14, 18, 16, 12), (17, 5, 7, 19), (19, 7, 6, 18), (18, 6, 4, 16), (16, 4, 0, 3)])
me_cube_007.polygons.foreach_set('use_smooth', [True] * 18)
me_cube_007.materials.append(mat_material_001)
me_cube_007.use_remesh_preserve_volume = False
me_cube_007.use_remesh_preserve_attributes = False
me_cube_007.use_mirror_vertex_groups = False
me_cube_007.update()
me_cube_006 = bpy.data.meshes.new('Cube.006')
me_cube_006.from_pydata([(-1.0, -2.0, -1.0), (-1.0, 2.0, -1.0), (1.0, 2.0, -1.0), (1.0, -2.0, -1.0), (-1.0, -2.0, 0.8313), (-0.8313, -1.831, 1.0), (-0.9774, -1.977, 0.9156), (-0.9156, -1.916, 0.9774), (-1.0, 2.0, 0.8313), (-0.8313, 1.831, 1.0), (-0.9774, 1.977, 0.9156), (-0.9156, 1.916, 0.9774), (1.0, 2.0, 0.8313), (0.8313, 1.831, 1.0), (0.9774, 1.977, 0.9156), (0.9156, 1.916, 0.9774), (1.0, -2.0, 0.8313), (0.8313, -1.831, 1.0), (0.9774, -1.977, 0.9156), (0.9156, -1.916, 0.9774)], [], [(17, 13, 9, 5), (12, 16, 3, 2), (4, 8, 1, 0), (0, 1, 2, 3), (8, 12, 2, 1), (5, 9, 11, 7), (7, 11, 10, 6), (6, 10, 8, 4), (9, 13, 15, 11), (11, 15, 14, 10), (10, 14, 12, 8), (13, 17, 19, 15), (15, 19, 18, 14), (14, 18, 16, 12), (17, 5, 7, 19), (19, 7, 6, 18), (18, 6, 4, 16), (16, 4, 0, 3)])
me_cube_006.polygons.foreach_set('use_smooth', [True] * 18)
me_cube_006.materials.append(mat_material_001)
me_cube_006.use_remesh_preserve_volume = False
me_cube_006.use_remesh_preserve_attributes = False
me_cube_006.use_mirror_vertex_groups = False
me_cube_006.update()
me_cube_005 = bpy.data.meshes.new('Cube.005')
me_cube_005.from_pydata([(-1.0, -2.0, -1.0), (-1.0, 2.0, -1.0), (1.0, 2.0, -1.0), (1.0, -2.0, -1.0), (-1.0, -2.0, 0.8313), (-0.8313, -1.831, 1.0), (-0.9774, -1.977, 0.9156), (-0.9156, -1.916, 0.9774), (-1.0, 2.0, 0.8313), (-0.8313, 1.831, 1.0), (-0.9774, 1.977, 0.9156), (-0.9156, 1.916, 0.9774), (1.0, 2.0, 0.8313), (0.8313, 1.831, 1.0), (0.9774, 1.977, 0.9156), (0.9156, 1.916, 0.9774), (1.0, -2.0, 0.8313), (0.8313, -1.831, 1.0), (0.9774, -1.977, 0.9156), (0.9156, -1.916, 0.9774)], [], [(17, 13, 9, 5), (12, 16, 3, 2), (4, 8, 1, 0), (0, 1, 2, 3), (8, 12, 2, 1), (5, 9, 11, 7), (7, 11, 10, 6), (6, 10, 8, 4), (9, 13, 15, 11), (11, 15, 14, 10), (10, 14, 12, 8), (13, 17, 19, 15), (15, 19, 18, 14), (14, 18, 16, 12), (17, 5, 7, 19), (19, 7, 6, 18), (18, 6, 4, 16), (16, 4, 0, 3)])
me_cube_005.polygons.foreach_set('use_smooth', [True] * 18)
me_cube_005.materials.append(mat_material_001)
me_cube_005.use_remesh_preserve_volume = False
me_cube_005.use_remesh_preserve_attributes = False
me_cube_005.use_mirror_vertex_groups = False
me_cube_005.update()
me_cube_004 = bpy.data.meshes.new('Cube.004')
me_cube_004.from_pydata([(-1.0, -2.0, -1.0), (-1.0, 2.0, -1.0), (1.0, 2.0, -1.0), (1.0, -2.0, -1.0), (-1.0, -2.0, 0.8313), (-0.8313, -1.831, 1.0), (-0.9774, -1.977, 0.9156), (-0.9156, -1.916, 0.9774), (-1.0, 2.0, 0.8313), (-0.8313, 1.831, 1.0), (-0.9774, 1.977, 0.9156), (-0.9156, 1.916, 0.9774), (1.0, 2.0, 0.8313), (0.8313, 1.831, 1.0), (0.9774, 1.977, 0.9156), (0.9156, 1.916, 0.9774), (1.0, -2.0, 0.8313), (0.8313, -1.831, 1.0), (0.9774, -1.977, 0.9156), (0.9156, -1.916, 0.9774)], [], [(17, 13, 9, 5), (12, 16, 3, 2), (4, 8, 1, 0), (0, 1, 2, 3), (8, 12, 2, 1), (5, 9, 11, 7), (7, 11, 10, 6), (6, 10, 8, 4), (9, 13, 15, 11), (11, 15, 14, 10), (10, 14, 12, 8), (13, 17, 19, 15), (15, 19, 18, 14), (14, 18, 16, 12), (17, 5, 7, 19), (19, 7, 6, 18), (18, 6, 4, 16), (16, 4, 0, 3)])
me_cube_004.polygons.foreach_set('use_smooth', [True] * 18)
me_cube_004.materials.append(mat_material_001)
me_cube_004.use_remesh_preserve_volume = False
me_cube_004.use_remesh_preserve_attributes = False
me_cube_004.use_mirror_vertex_groups = False
me_cube_004.update()
me_cube_003 = bpy.data.meshes.new('Cube.003')
me_cube_003.from_pydata([(-1.0, -2.0, -1.0), (-1.0, 2.0, -1.0), (1.0, 2.0, -1.0), (1.0, -2.0, -1.0), (-1.0, -2.0, 0.8313), (-0.8313, -1.831, 1.0), (-0.9774, -1.977, 0.9156), (-0.9156, -1.916, 0.9774), (-1.0, 2.0, 0.8313), (-0.8313, 1.831, 1.0), (-0.9774, 1.977, 0.9156), (-0.9156, 1.916, 0.9774), (1.0, 2.0, 0.8313), (0.8313, 1.831, 1.0), (0.9774, 1.977, 0.9156), (0.9156, 1.916, 0.9774), (1.0, -2.0, 0.8313), (0.8313, -1.831, 1.0), (0.9774, -1.977, 0.9156), (0.9156, -1.916, 0.9774)], [], [(17, 13, 9, 5), (12, 16, 3, 2), (4, 8, 1, 0), (0, 1, 2, 3), (8, 12, 2, 1), (5, 9, 11, 7), (7, 11, 10, 6), (6, 10, 8, 4), (9, 13, 15, 11), (11, 15, 14, 10), (10, 14, 12, 8), (13, 17, 19, 15), (15, 19, 18, 14), (14, 18, 16, 12), (17, 5, 7, 19), (19, 7, 6, 18), (18, 6, 4, 16), (16, 4, 0, 3)])
me_cube_003.polygons.foreach_set('use_smooth', [True] * 18)
me_cube_003.materials.append(mat_material_001)
me_cube_003.use_remesh_preserve_volume = False
me_cube_003.use_remesh_preserve_attributes = False
me_cube_003.use_mirror_vertex_groups = False
me_cube_003.update()
me_cube_002 = bpy.data.meshes.new('Cube.002')
me_cube_002.from_pydata([(-1.0, -2.0, -1.0), (-1.0, 2.0, -1.0), (1.0, 2.0, -1.0), (1.0, -2.0, -1.0), (-1.0, -2.0, 0.8313), (-0.8313, -1.831, 1.0), (-0.9774, -1.977, 0.9156), (-0.9156, -1.916, 0.9774), (-1.0, 2.0, 0.8313), (-0.8313, 1.831, 1.0), (-0.9774, 1.977, 0.9156), (-0.9156, 1.916, 0.9774), (1.0, 2.0, 0.8313), (0.8313, 1.831, 1.0), (0.9774, 1.977, 0.9156), (0.9156, 1.916, 0.9774), (1.0, -2.0, 0.8313), (0.8313, -1.831, 1.0), (0.9774, -1.977, 0.9156), (0.9156, -1.916, 0.9774)], [], [(17, 13, 9, 5), (12, 16, 3, 2), (4, 8, 1, 0), (0, 1, 2, 3), (8, 12, 2, 1), (5, 9, 11, 7), (7, 11, 10, 6), (6, 10, 8, 4), (9, 13, 15, 11), (11, 15, 14, 10), (10, 14, 12, 8), (13, 17, 19, 15), (15, 19, 18, 14), (14, 18, 16, 12), (17, 5, 7, 19), (19, 7, 6, 18), (18, 6, 4, 16), (16, 4, 0, 3)])
me_cube_002.polygons.foreach_set('use_smooth', [True] * 18)
me_cube_002.materials.append(mat_material_001)
me_cube_002.use_remesh_preserve_volume = False
me_cube_002.use_remesh_preserve_attributes = False
me_cube_002.use_mirror_vertex_groups = False
me_cube_002.update()
me_cube_001 = bpy.data.meshes.new('Cube.001')
me_cube_001.from_pydata([(-1.0, -2.0, -1.0), (-1.0, 2.0, -1.0), (1.0, 2.0, -1.0), (1.0, -2.0, -1.0), (-1.0, -2.0, 0.8313), (-0.8313, -1.831, 1.0), (-0.9774, -1.977, 0.9156), (-0.9156, -1.916, 0.9774), (-1.0, 2.0, 0.8313), (-0.8313, 1.831, 1.0), (-0.9774, 1.977, 0.9156), (-0.9156, 1.916, 0.9774), (1.0, 2.0, 0.8313), (0.8313, 1.831, 1.0), (0.9774, 1.977, 0.9156), (0.9156, 1.916, 0.9774), (1.0, -2.0, 0.8313), (0.8313, -1.831, 1.0), (0.9774, -1.977, 0.9156), (0.9156, -1.916, 0.9774)], [], [(17, 13, 9, 5), (12, 16, 3, 2), (4, 8, 1, 0), (0, 1, 2, 3), (8, 12, 2, 1), (5, 9, 11, 7), (7, 11, 10, 6), (6, 10, 8, 4), (9, 13, 15, 11), (11, 15, 14, 10), (10, 14, 12, 8), (13, 17, 19, 15), (15, 19, 18, 14), (14, 18, 16, 12), (17, 5, 7, 19), (19, 7, 6, 18), (18, 6, 4, 16), (16, 4, 0, 3)])
me_cube_001.polygons.foreach_set('use_smooth', [True] * 18)
me_cube_001.materials.append(mat_material_001)
me_cube_001.use_remesh_preserve_volume = False
me_cube_001.use_remesh_preserve_attributes = False
me_cube_001.use_mirror_vertex_groups = False
me_cube_001.update()

# ---- objects
ob_sun = bpy.data.objects.new('Sun', light_sun)
ob_camera = bpy.data.objects.new('Camera', cam_camera_001)
ob_cube_044 = bpy.data.objects.new('Cube.044', me_cube_045)
ob_cube_043 = bpy.data.objects.new('Cube.043', me_cube_044)
ob_cube_042 = bpy.data.objects.new('Cube.042', me_cube_043)
ob_cube_041 = bpy.data.objects.new('Cube.041', me_cube_042)
ob_cube_040 = bpy.data.objects.new('Cube.040', me_cube_041)
ob_cube_039 = bpy.data.objects.new('Cube.039', me_cube_040)
ob_cube_038 = bpy.data.objects.new('Cube.038', me_cube_039)
ob_cube_037 = bpy.data.objects.new('Cube.037', me_cube_038)
ob_cube_036 = bpy.data.objects.new('Cube.036', me_cube_037)
ob_cube_035 = bpy.data.objects.new('Cube.035', me_cube_036)
ob_cube_034 = bpy.data.objects.new('Cube.034', me_cube_035)
ob_cube_033 = bpy.data.objects.new('Cube.033', me_cube_034)
ob_cube_032 = bpy.data.objects.new('Cube.032', me_cube_033)
ob_cube_031 = bpy.data.objects.new('Cube.031', me_cube_032)
ob_cube_030 = bpy.data.objects.new('Cube.030', me_cube_031)
ob_cube_029 = bpy.data.objects.new('Cube.029', me_cube_030)
ob_cube_028 = bpy.data.objects.new('Cube.028', me_cube_029)
ob_cube_027 = bpy.data.objects.new('Cube.027', me_cube_028)
ob_cube_026 = bpy.data.objects.new('Cube.026', me_cube_027)
ob_cube_025 = bpy.data.objects.new('Cube.025', me_cube_026)
ob_cube_024 = bpy.data.objects.new('Cube.024', me_cube_025)
ob_cube_023 = bpy.data.objects.new('Cube.023', me_cube_024)
ob_cube_022 = bpy.data.objects.new('Cube.022', me_cube_023)
ob_cube_021 = bpy.data.objects.new('Cube.021', me_cube_022)
ob_cube_020 = bpy.data.objects.new('Cube.020', me_cube_021)
ob_cube_019 = bpy.data.objects.new('Cube.019', me_cube_020)
ob_cube_018 = bpy.data.objects.new('Cube.018', me_cube_019)
ob_cube_017 = bpy.data.objects.new('Cube.017', me_cube_018)
ob_cube_016 = bpy.data.objects.new('Cube.016', me_cube_017)
ob_cube_015 = bpy.data.objects.new('Cube.015', me_cube_016)
ob_cube_014 = bpy.data.objects.new('Cube.014', me_cube_015)
ob_cube_013 = bpy.data.objects.new('Cube.013', me_cube_014)
ob_cube_012 = bpy.data.objects.new('Cube.012', me_cube_013)
ob_cube_011 = bpy.data.objects.new('Cube.011', me_cube_012)
ob_cube_010 = bpy.data.objects.new('Cube.010', me_cube_011)
ob_cube_009 = bpy.data.objects.new('Cube.009', me_cube_010)
ob_cube_008 = bpy.data.objects.new('Cube.008', me_cube_009)
ob_cube_007 = bpy.data.objects.new('Cube.007', me_cube_008)
ob_cube_006 = bpy.data.objects.new('Cube.006', me_cube_007)
ob_cube_005 = bpy.data.objects.new('Cube.005', me_cube_006)
ob_cube_004 = bpy.data.objects.new('Cube.004', me_cube_005)
ob_cube_003 = bpy.data.objects.new('Cube.003', me_cube_004)
ob_cube_002 = bpy.data.objects.new('Cube.002', me_cube_003)
ob_cube_001 = bpy.data.objects.new('Cube.001', me_cube_002)
ob_cube = bpy.data.objects.new('Cube', me_cube_001)

# ---- transforms, parenting, visibility, modifiers, constraints
ob_sun.location = (0.0, 0.0, 10.97)
ob_sun.rotation_euler = (-0.9059, -0.4651, 0.3704)
ob_sun.lineart.crease_threshold = 0.0
ob_camera.location = (0.0, 0.0, 26.04)
ob_camera.lineart.crease_threshold = 0.0
ob_cube_044.location = (7.987, -7.111, 0.0)
ob_cube_044.rotation_euler = (0.0, -0.0, -1.571)
ob_cube_044.lineart.crease_threshold = 0.0
ob_cube_043.location = (-8.013, -7.111, 0.0)
ob_cube_043.rotation_euler = (0.0, -0.0, -1.571)
ob_cube_043.lineart.crease_threshold = 0.0
ob_cube_042.location = (-6.013, -9.111, 0.0)
ob_cube_042.rotation_euler = (0.0, -0.0, -1.571)
ob_cube_042.lineart.crease_threshold = 0.0
ob_cube_041.location = (-2.013, -9.111, 0.0)
ob_cube_041.rotation_euler = (0.0, -0.0, -1.571)
ob_cube_041.lineart.crease_threshold = 0.0
ob_cube_040.location = (-4.013, -7.111, 0.0)
ob_cube_040.rotation_euler = (0.0, -0.0, -1.571)
ob_cube_040.lineart.crease_threshold = 0.0
ob_cube_039.location = (3.987, -7.111, 0.0)
ob_cube_039.rotation_euler = (0.0, -0.0, -1.571)
ob_cube_039.lineart.crease_threshold = 0.0
ob_cube_038.location = (5.987, -9.111, 0.0)
ob_cube_038.rotation_euler = (0.0, -0.0, -1.571)
ob_cube_038.lineart.crease_threshold = 0.0
ob_cube_037.location = (1.987, -9.111, 0.0)
ob_cube_037.rotation_euler = (0.0, -0.0, -1.571)
ob_cube_037.lineart.crease_threshold = 0.0
ob_cube_036.location = (-0.01285, -7.111, -0.5129)
ob_cube_036.rotation_euler = (0.0, -0.0, -1.571)
ob_cube_036.lineart.crease_threshold = 0.0
ob_cube_035.location = (-0.01285, -3.111, 0.5059)
ob_cube_035.rotation_euler = (0.0, -0.0, -1.571)
ob_cube_035.lineart.crease_threshold = 0.0
ob_cube_034.location = (1.987, -5.111, 0.0)
ob_cube_034.rotation_euler = (0.0, -0.0, -1.571)
ob_cube_034.lineart.crease_threshold = 0.0
ob_cube_033.location = (5.987, -5.111, 0.0)
ob_cube_033.rotation_euler = (0.0, -0.0, -1.571)
ob_cube_033.lineart.crease_threshold = 0.0
ob_cube_032.location = (3.987, -3.111, 0.0)
ob_cube_032.rotation_euler = (0.0, -0.0, -1.571)
ob_cube_032.lineart.crease_threshold = 0.0
ob_cube_031.location = (-4.013, -3.111, 0.0)
ob_cube_031.rotation_euler = (0.0, -0.0, -1.571)
ob_cube_031.lineart.crease_threshold = 0.0
ob_cube_030.location = (-2.013, -5.111, 0.0)
ob_cube_030.rotation_euler = (0.0, -0.0, -1.571)
ob_cube_030.lineart.crease_threshold = 0.0
ob_cube_029.location = (-6.013, -5.111, 0.5059)
ob_cube_029.rotation_euler = (0.0, -0.0, -1.571)
ob_cube_029.lineart.crease_threshold = 0.0
ob_cube_028.location = (-8.013, -3.111, 0.0)
ob_cube_028.rotation_euler = (0.0, -0.0, -1.571)
ob_cube_028.lineart.crease_threshold = 0.0
ob_cube_027.location = (7.987, -3.111, 0.0)
ob_cube_027.rotation_euler = (0.0, -0.0, -1.571)
ob_cube_027.lineart.crease_threshold = 0.0
ob_cube_026.location = (7.987, 8.889, 0.0)
ob_cube_026.rotation_euler = (0.0, -0.0, -1.571)
ob_cube_026.lineart.crease_threshold = 0.0
ob_cube_025.location = (-8.013, 8.889, 0.0)
ob_cube_025.rotation_euler = (0.0, -0.0, -1.571)
ob_cube_025.lineart.crease_threshold = 0.0
ob_cube_024.location = (-6.013, 6.889, 0.1432)
ob_cube_024.rotation_euler = (0.0, -0.0, -1.571)
ob_cube_024.lineart.crease_threshold = 0.0
ob_cube_023.location = (-2.013, 6.889, 0.0)
ob_cube_023.rotation_euler = (0.0, -0.0, -1.571)
ob_cube_023.lineart.crease_threshold = 0.0
ob_cube_022.location = (-4.013, 8.889, 0.0)
ob_cube_022.rotation_euler = (0.0, -0.0, -1.571)
ob_cube_022.lineart.crease_threshold = 0.0
ob_cube_021.location = (3.987, 8.889, 0.0)
ob_cube_021.rotation_euler = (0.0, -0.0, -1.571)
ob_cube_021.lineart.crease_threshold = 0.0
ob_cube_020.location = (5.987, 6.889, 0.0)
ob_cube_020.rotation_euler = (0.0, -0.0, -1.571)
ob_cube_020.lineart.crease_threshold = 0.0
ob_cube_019.location = (1.987, 6.889, -0.5129)
ob_cube_019.rotation_euler = (0.0, -0.0, -1.571)
ob_cube_019.lineart.crease_threshold = 0.0
ob_cube_018.location = (-0.01285, 8.889, 0.0)
ob_cube_018.rotation_euler = (0.0, -0.0, -1.571)
ob_cube_018.lineart.crease_threshold = 0.0
ob_cube_017.location = (-0.01285, 4.889, 0.0)
ob_cube_017.rotation_euler = (0.0, -0.0, -1.571)
ob_cube_017.lineart.crease_threshold = 0.0
ob_cube_016.location = (1.987, 2.889, 0.0)
ob_cube_016.rotation_euler = (0.0, -0.0, -1.571)
ob_cube_016.lineart.crease_threshold = 0.0
ob_cube_015.location = (5.987, 2.889, 0.0)
ob_cube_015.rotation_euler = (0.0, -0.0, -1.571)
ob_cube_015.lineart.crease_threshold = 0.0
ob_cube_014.location = (3.987, 4.889, 0.0)
ob_cube_014.rotation_euler = (0.0, -0.0, -1.571)
ob_cube_014.lineart.crease_threshold = 0.0
ob_cube_013.location = (-4.013, 4.889, 0.0)
ob_cube_013.rotation_euler = (0.0, -0.0, -1.571)
ob_cube_013.lineart.crease_threshold = 0.0
ob_cube_012.location = (-2.013, 2.889, 0.5059)
ob_cube_012.rotation_euler = (0.0, -0.0, -1.571)
ob_cube_012.lineart.crease_threshold = 0.0
ob_cube_011.location = (-6.013, 2.889, 0.0)
ob_cube_011.rotation_euler = (0.0, -0.0, -1.571)
ob_cube_011.lineart.crease_threshold = 0.0
ob_cube_010.location = (-8.013, 4.889, 0.0)
ob_cube_010.rotation_euler = (0.0, -0.0, -1.571)
ob_cube_010.lineart.crease_threshold = 0.0
ob_cube_009.location = (7.987, 4.889, 0.0)
ob_cube_009.rotation_euler = (0.0, -0.0, -1.571)
ob_cube_009.lineart.crease_threshold = 0.0
ob_cube_008.location = (7.987, 0.8889, 0.0)
ob_cube_008.rotation_euler = (0.0, -0.0, -1.571)
ob_cube_008.lineart.crease_threshold = 0.0
ob_cube_007.location = (-8.013, 0.8889, 0.0)
ob_cube_007.rotation_euler = (0.0, -0.0, -1.571)
ob_cube_007.lineart.crease_threshold = 0.0
ob_cube_006.location = (-6.013, -1.111, 0.0)
ob_cube_006.rotation_euler = (0.0, -0.0, -1.571)
ob_cube_006.lineart.crease_threshold = 0.0
ob_cube_005.location = (-2.013, -1.111, -0.5129)
ob_cube_005.rotation_euler = (0.0, -0.0, -1.571)
ob_cube_005.lineart.crease_threshold = 0.0
ob_cube_004.location = (-4.013, 0.8889, 0.0)
ob_cube_004.rotation_euler = (0.0, -0.0, -1.571)
ob_cube_004.lineart.crease_threshold = 0.0
ob_cube_003.location = (3.987, 0.8889, 0.0)
ob_cube_003.rotation_euler = (0.0, -0.0, -1.571)
ob_cube_003.lineart.crease_threshold = 0.0
ob_cube_002.location = (5.987, -1.111, 0.5059)
ob_cube_002.rotation_euler = (0.0, -0.0, -1.571)
ob_cube_002.lineart.crease_threshold = 0.0
ob_cube_001.location = (1.987, -1.111, 0.0)
ob_cube_001.rotation_euler = (0.0, -0.0, -1.571)
ob_cube_001.lineart.crease_threshold = 0.0
ob_cube.location = (-0.01285, 0.8889, -0.5129)
ob_cube.rotation_euler = (0.0, -0.0, -1.571)
ob_cube.lineart.crease_threshold = 0.0

# ---- collection membership
col_collection_1.objects.link(ob_sun)
col_collection_1.objects.link(ob_camera)
col_collection_1.objects.link(ob_cube_044)
col_collection_1.objects.link(ob_cube_043)
col_collection_1.objects.link(ob_cube_042)
col_collection_1.objects.link(ob_cube_041)
col_collection_1.objects.link(ob_cube_040)
col_collection_1.objects.link(ob_cube_039)
col_collection_1.objects.link(ob_cube_038)
col_collection_1.objects.link(ob_cube_037)
col_collection_1.objects.link(ob_cube_036)
col_collection_1.objects.link(ob_cube_035)
col_collection_1.objects.link(ob_cube_034)
col_collection_1.objects.link(ob_cube_033)
col_collection_1.objects.link(ob_cube_032)
col_collection_1.objects.link(ob_cube_031)
col_collection_1.objects.link(ob_cube_030)
col_collection_1.objects.link(ob_cube_029)
col_collection_1.objects.link(ob_cube_028)
col_collection_1.objects.link(ob_cube_027)
col_collection_1.objects.link(ob_cube_026)
col_collection_1.objects.link(ob_cube_025)
col_collection_1.objects.link(ob_cube_024)
col_collection_1.objects.link(ob_cube_023)
col_collection_1.objects.link(ob_cube_022)
col_collection_1.objects.link(ob_cube_021)
col_collection_1.objects.link(ob_cube_020)
col_collection_1.objects.link(ob_cube_019)
col_collection_1.objects.link(ob_cube_018)
col_collection_1.objects.link(ob_cube_017)
col_collection_1.objects.link(ob_cube_016)
col_collection_1.objects.link(ob_cube_015)
col_collection_1.objects.link(ob_cube_014)
col_collection_1.objects.link(ob_cube_013)
col_collection_1.objects.link(ob_cube_012)
col_collection_1.objects.link(ob_cube_011)
col_collection_1.objects.link(ob_cube_010)
col_collection_1.objects.link(ob_cube_009)
col_collection_1.objects.link(ob_cube_008)
col_collection_1.objects.link(ob_cube_007)
col_collection_1.objects.link(ob_cube_006)
col_collection_1.objects.link(ob_cube_005)
col_collection_1.objects.link(ob_cube_004)
col_collection_1.objects.link(ob_cube_003)
col_collection_1.objects.link(ob_cube_002)
col_collection_1.objects.link(ob_cube_001)
col_collection_1.objects.link(ob_cube)

# ---- scene / render settings (as saved in the file)
scene.camera = ob_camera
scene.frame_start = 1; scene.frame_end = 250; scene.frame_set(1)
scene.render.engine = 'CYCLES'
scene.render.resolution_x = 2048
scene.render.resolution_y = 2048
scene.render.dither_intensity = 0.0
scene.cycles.use_denoising = False
scene.cycles.samples = 300
scene.cycles.sampling_pattern = 'TABULATED_SOBOL'
scene.cycles.light_sampling_threshold = 0.0
scene.cycles.use_adaptive_sampling = False
scene.cycles.use_light_tree = False
scene.cycles.blur_glossy = 0.0
scene.cycles.pixel_filter_type = 'GAUSSIAN'
scene.cycles.sample_clamp_indirect = 0.0
scene.view_settings.view_transform = 'Standard'
bpy.context.view_layer.update()
